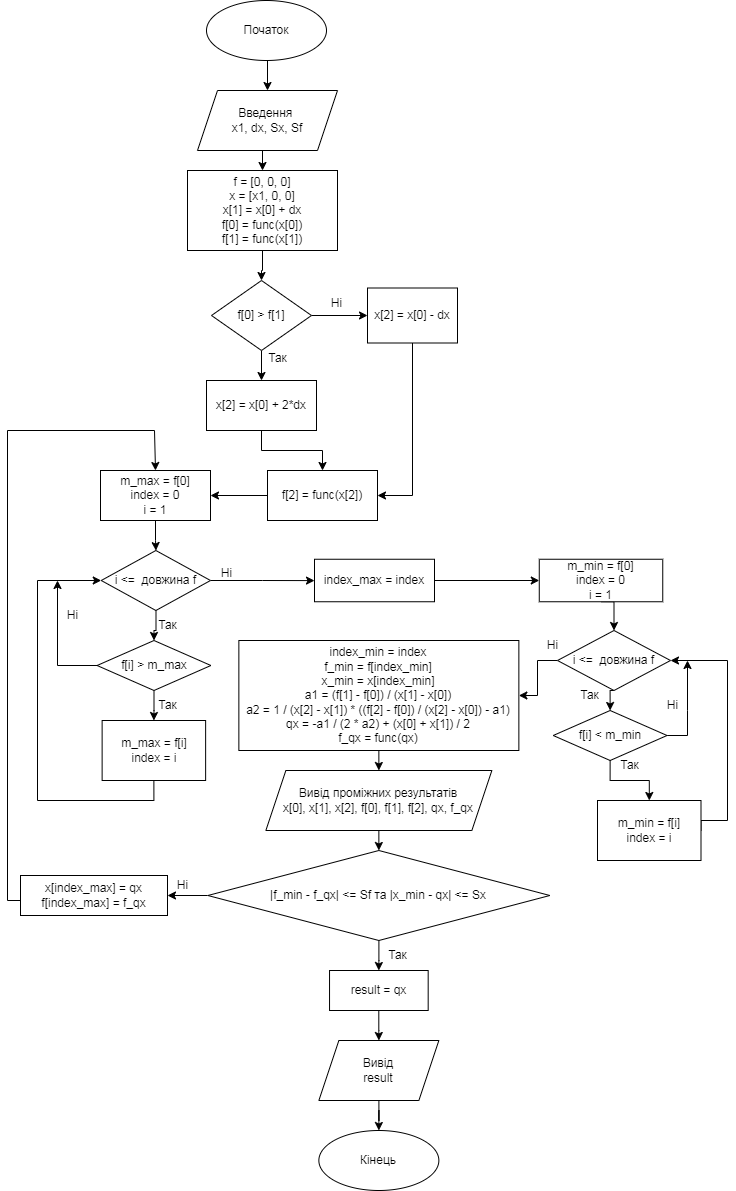

The diagram above was exported from draw.io. Its source (the exported page's mxGraphModel, read from the mxfile embedded in the PNG):
<mxGraphModel dx="835" dy="738" grid="1" gridSize="10" guides="1" tooltips="1" connect="1" arrows="1" fold="1" page="1" pageScale="1" pageWidth="827" pageHeight="1169" math="0" shadow="0">
  <root>
    <mxCell id="0" />
    <mxCell id="1" parent="0" />
    <mxCell id="8IWXs5l2cBwAO6r4Z6ZJ-129" style="edgeStyle=orthogonalEdgeStyle;rounded=0;orthogonalLoop=1;jettySize=auto;html=1;exitX=0.5;exitY=1;exitDx=0;exitDy=0;entryX=0.5;entryY=0;entryDx=0;entryDy=0;fontColor=#000000;fontFamily=Helvetica;" edge="1" parent="1" source="8IWXs5l2cBwAO6r4Z6ZJ-130" target="8IWXs5l2cBwAO6r4Z6ZJ-132">
      <mxGeometry relative="1" as="geometry" />
    </mxCell>
    <mxCell id="8IWXs5l2cBwAO6r4Z6ZJ-130" value="Початок" style="ellipse;whiteSpace=wrap;html=1;strokeColor=#000000;fontFamily=Helvetica;" vertex="1" parent="1">
      <mxGeometry x="1599" y="710" width="120" height="60" as="geometry" />
    </mxCell>
    <mxCell id="8IWXs5l2cBwAO6r4Z6ZJ-131" style="edgeStyle=orthogonalEdgeStyle;rounded=0;orthogonalLoop=1;jettySize=auto;html=1;exitX=0.5;exitY=1;exitDx=0;exitDy=0;entryX=0.5;entryY=0;entryDx=0;entryDy=0;fontColor=#000000;fontFamily=Helvetica;" edge="1" parent="1" source="8IWXs5l2cBwAO6r4Z6ZJ-132" target="8IWXs5l2cBwAO6r4Z6ZJ-134">
      <mxGeometry relative="1" as="geometry" />
    </mxCell>
    <mxCell id="8IWXs5l2cBwAO6r4Z6ZJ-132" value="Введення&amp;nbsp;&lt;br&gt;&lt;div style=&quot;&quot;&gt;x1, dx, Sx, Sf&lt;/div&gt;" style="shape=parallelogram;perimeter=parallelogramPerimeter;whiteSpace=wrap;html=1;fixedSize=1;strokeColor=#000000;fontFamily=Helvetica;" vertex="1" parent="1">
      <mxGeometry x="1590" y="800" width="140" height="60" as="geometry" />
    </mxCell>
    <mxCell id="8IWXs5l2cBwAO6r4Z6ZJ-133" value="" style="edgeStyle=orthogonalEdgeStyle;rounded=0;orthogonalLoop=1;jettySize=auto;html=1;fontColor=#000000;fontFamily=Helvetica;" edge="1" parent="1" source="8IWXs5l2cBwAO6r4Z6ZJ-134" target="8IWXs5l2cBwAO6r4Z6ZJ-137">
      <mxGeometry relative="1" as="geometry" />
    </mxCell>
    <mxCell id="8IWXs5l2cBwAO6r4Z6ZJ-134" value="f = [0, 0, 0]&lt;br&gt;x = [x1, 0, 0]&lt;br&gt;x[1]&lt;span style=&quot;&quot;&gt;&amp;nbsp;= x[0]&lt;/span&gt;&lt;span style=&quot;&quot;&gt;&amp;nbsp;+ dx&lt;br&gt;&lt;/span&gt;&lt;span style=&quot;background-color: initial;&quot;&gt;f[0] = func(x[0])&lt;br&gt;&lt;/span&gt;&lt;span style=&quot;background-color: initial;&quot;&gt;f[1] = func(x[1])&lt;/span&gt;&lt;span style=&quot;background-color: initial;&quot;&gt;&lt;br&gt;&lt;/span&gt;" style="rounded=0;whiteSpace=wrap;html=1;labelBackgroundColor=none;fontColor=#000000;strokeColor=#000000;fontFamily=Helvetica;" vertex="1" parent="1">
      <mxGeometry x="1580" y="880" width="150" height="80" as="geometry" />
    </mxCell>
    <mxCell id="8IWXs5l2cBwAO6r4Z6ZJ-135" value="" style="edgeStyle=orthogonalEdgeStyle;rounded=0;orthogonalLoop=1;jettySize=auto;html=1;fontColor=#000000;fontFamily=Helvetica;" edge="1" parent="1" source="8IWXs5l2cBwAO6r4Z6ZJ-137" target="8IWXs5l2cBwAO6r4Z6ZJ-139">
      <mxGeometry relative="1" as="geometry" />
    </mxCell>
    <mxCell id="8IWXs5l2cBwAO6r4Z6ZJ-136" value="" style="edgeStyle=orthogonalEdgeStyle;rounded=0;orthogonalLoop=1;jettySize=auto;html=1;fontColor=#000000;fontFamily=Helvetica;" edge="1" parent="1" source="8IWXs5l2cBwAO6r4Z6ZJ-137" target="8IWXs5l2cBwAO6r4Z6ZJ-142">
      <mxGeometry relative="1" as="geometry" />
    </mxCell>
    <mxCell id="8IWXs5l2cBwAO6r4Z6ZJ-137" value="f[0] &amp;gt; f[1]" style="rhombus;whiteSpace=wrap;html=1;strokeColor=#000000;fontColor=#000000;rounded=0;labelBackgroundColor=none;fontFamily=Helvetica;" vertex="1" parent="1">
      <mxGeometry x="1604" y="990" width="100" height="70" as="geometry" />
    </mxCell>
    <mxCell id="8IWXs5l2cBwAO6r4Z6ZJ-138" value="" style="edgeStyle=orthogonalEdgeStyle;rounded=0;orthogonalLoop=1;jettySize=auto;html=1;fontColor=#000000;fontFamily=Helvetica;" edge="1" parent="1" source="8IWXs5l2cBwAO6r4Z6ZJ-139" target="8IWXs5l2cBwAO6r4Z6ZJ-144">
      <mxGeometry relative="1" as="geometry" />
    </mxCell>
    <mxCell id="8IWXs5l2cBwAO6r4Z6ZJ-139" value="x[2] = x[0] + 2*dx" style="whiteSpace=wrap;html=1;strokeColor=#000000;fontColor=#000000;rounded=0;labelBackgroundColor=none;fontFamily=Helvetica;" vertex="1" parent="1">
      <mxGeometry x="1599" y="1090" width="110" height="50" as="geometry" />
    </mxCell>
    <mxCell id="8IWXs5l2cBwAO6r4Z6ZJ-140" value="Так" style="text;html=1;align=center;verticalAlign=middle;resizable=0;points=[];autosize=1;strokeColor=none;fillColor=none;fontColor=#000000;fontFamily=Helvetica;" vertex="1" parent="1">
      <mxGeometry x="1650" y="1052.5" width="40" height="30" as="geometry" />
    </mxCell>
    <mxCell id="8IWXs5l2cBwAO6r4Z6ZJ-141" style="edgeStyle=orthogonalEdgeStyle;rounded=0;orthogonalLoop=1;jettySize=auto;html=1;exitX=0.5;exitY=1;exitDx=0;exitDy=0;entryX=1;entryY=0.5;entryDx=0;entryDy=0;fontColor=#000000;fontFamily=Helvetica;" edge="1" parent="1" source="8IWXs5l2cBwAO6r4Z6ZJ-142" target="8IWXs5l2cBwAO6r4Z6ZJ-144">
      <mxGeometry relative="1" as="geometry" />
    </mxCell>
    <mxCell id="8IWXs5l2cBwAO6r4Z6ZJ-142" value="&lt;div style=&quot;&quot;&gt;&lt;span style=&quot;background-color: rgb(255, 255, 255);&quot;&gt;x[2] = x[0] - dx&lt;/span&gt;&lt;/div&gt;" style="whiteSpace=wrap;html=1;strokeColor=#000000;fontColor=#000000;rounded=0;labelBackgroundColor=none;fontFamily=Helvetica;" vertex="1" parent="1">
      <mxGeometry x="1760" y="997.5" width="90" height="55" as="geometry" />
    </mxCell>
    <mxCell id="8IWXs5l2cBwAO6r4Z6ZJ-143" value="" style="edgeStyle=orthogonalEdgeStyle;rounded=0;orthogonalLoop=1;jettySize=auto;html=1;fontFamily=Helvetica;fontSize=12;fontColor=#000000;" edge="1" parent="1" source="8IWXs5l2cBwAO6r4Z6ZJ-144" target="8IWXs5l2cBwAO6r4Z6ZJ-147">
      <mxGeometry relative="1" as="geometry" />
    </mxCell>
    <mxCell id="8IWXs5l2cBwAO6r4Z6ZJ-144" value="f[2] = func(x[2])" style="whiteSpace=wrap;html=1;strokeColor=#000000;fontColor=#000000;rounded=0;labelBackgroundColor=none;fontFamily=Helvetica;" vertex="1" parent="1">
      <mxGeometry x="1660" y="1180" width="110" height="50" as="geometry" />
    </mxCell>
    <mxCell id="8IWXs5l2cBwAO6r4Z6ZJ-145" value="Ні" style="text;html=1;align=center;verticalAlign=middle;resizable=0;points=[];autosize=1;strokeColor=none;fillColor=none;fontColor=#000000;fontFamily=Helvetica;" vertex="1" parent="1">
      <mxGeometry x="1714" y="997.5" width="30" height="30" as="geometry" />
    </mxCell>
    <mxCell id="8IWXs5l2cBwAO6r4Z6ZJ-146" value="" style="edgeStyle=orthogonalEdgeStyle;rounded=0;orthogonalLoop=1;jettySize=auto;html=1;fontFamily=Helvetica;fontSize=12;fontColor=#000000;" edge="1" parent="1" source="8IWXs5l2cBwAO6r4Z6ZJ-147" target="8IWXs5l2cBwAO6r4Z6ZJ-150">
      <mxGeometry relative="1" as="geometry" />
    </mxCell>
    <mxCell id="8IWXs5l2cBwAO6r4Z6ZJ-147" value="m_max = f[0]&lt;br&gt;index = 0&lt;br&gt;i = 1" style="whiteSpace=wrap;html=1;strokeColor=#000000;fontColor=#000000;rounded=0;labelBackgroundColor=none;" vertex="1" parent="1">
      <mxGeometry x="1493" y="1180" width="110" height="50" as="geometry" />
    </mxCell>
    <mxCell id="8IWXs5l2cBwAO6r4Z6ZJ-148" value="" style="edgeStyle=orthogonalEdgeStyle;rounded=0;orthogonalLoop=1;jettySize=auto;html=1;fontFamily=Helvetica;fontSize=12;fontColor=#000000;" edge="1" parent="1" source="8IWXs5l2cBwAO6r4Z6ZJ-150" target="8IWXs5l2cBwAO6r4Z6ZJ-153">
      <mxGeometry relative="1" as="geometry" />
    </mxCell>
    <mxCell id="8IWXs5l2cBwAO6r4Z6ZJ-149" value="" style="edgeStyle=orthogonalEdgeStyle;rounded=0;orthogonalLoop=1;jettySize=auto;html=1;fontFamily=Helvetica;fontSize=12;fontColor=#000000;" edge="1" parent="1" source="8IWXs5l2cBwAO6r4Z6ZJ-150" target="8IWXs5l2cBwAO6r4Z6ZJ-160">
      <mxGeometry relative="1" as="geometry" />
    </mxCell>
    <mxCell id="8IWXs5l2cBwAO6r4Z6ZJ-150" value="i &amp;lt;=&amp;nbsp; довжина f" style="rhombus;whiteSpace=wrap;html=1;strokeColor=#000000;fontColor=#000000;rounded=0;labelBackgroundColor=none;" vertex="1" parent="1">
      <mxGeometry x="1493.75" y="1260" width="109.25" height="60" as="geometry" />
    </mxCell>
    <mxCell id="8IWXs5l2cBwAO6r4Z6ZJ-151" value="" style="edgeStyle=orthogonalEdgeStyle;rounded=0;orthogonalLoop=1;jettySize=auto;html=1;fontFamily=Helvetica;fontSize=12;fontColor=#000000;" edge="1" parent="1" source="8IWXs5l2cBwAO6r4Z6ZJ-153" target="8IWXs5l2cBwAO6r4Z6ZJ-155">
      <mxGeometry relative="1" as="geometry" />
    </mxCell>
    <mxCell id="8IWXs5l2cBwAO6r4Z6ZJ-152" style="edgeStyle=orthogonalEdgeStyle;rounded=0;orthogonalLoop=1;jettySize=auto;html=1;exitX=0;exitY=0.5;exitDx=0;exitDy=0;fontFamily=Helvetica;fontSize=12;fontColor=#000000;" edge="1" parent="1" source="8IWXs5l2cBwAO6r4Z6ZJ-153">
      <mxGeometry relative="1" as="geometry">
        <mxPoint x="1450" y="1290" as="targetPoint" />
      </mxGeometry>
    </mxCell>
    <mxCell id="8IWXs5l2cBwAO6r4Z6ZJ-153" value="f[i] &amp;gt; m_max" style="rhombus;whiteSpace=wrap;html=1;strokeColor=#000000;fontColor=#000000;rounded=0;labelBackgroundColor=none;" vertex="1" parent="1">
      <mxGeometry x="1489.6" y="1350" width="113.79" height="50" as="geometry" />
    </mxCell>
    <mxCell id="8IWXs5l2cBwAO6r4Z6ZJ-154" style="edgeStyle=orthogonalEdgeStyle;rounded=0;orthogonalLoop=1;jettySize=auto;html=1;exitX=0.5;exitY=1;exitDx=0;exitDy=0;entryX=0;entryY=0.5;entryDx=0;entryDy=0;fontFamily=Helvetica;fontSize=12;fontColor=#000000;" edge="1" parent="1" source="8IWXs5l2cBwAO6r4Z6ZJ-155" target="8IWXs5l2cBwAO6r4Z6ZJ-150">
      <mxGeometry relative="1" as="geometry">
        <Array as="points">
          <mxPoint x="1546" y="1510" />
          <mxPoint x="1430" y="1510" />
          <mxPoint x="1430" y="1290" />
        </Array>
      </mxGeometry>
    </mxCell>
    <mxCell id="8IWXs5l2cBwAO6r4Z6ZJ-155" value="m_max = f[i]&lt;br&gt;index = i" style="whiteSpace=wrap;html=1;strokeColor=#000000;fontColor=#000000;rounded=0;labelBackgroundColor=none;" vertex="1" parent="1">
      <mxGeometry x="1494.63" y="1430" width="103.5" height="60" as="geometry" />
    </mxCell>
    <mxCell id="8IWXs5l2cBwAO6r4Z6ZJ-156" value="Так" style="text;html=1;align=center;verticalAlign=middle;resizable=0;points=[];autosize=1;strokeColor=none;fillColor=none;fontColor=#000000;fontFamily=Helvetica;" vertex="1" parent="1">
      <mxGeometry x="1540" y="1400" width="40" height="30" as="geometry" />
    </mxCell>
    <mxCell id="8IWXs5l2cBwAO6r4Z6ZJ-157" value="Ні" style="text;html=1;align=center;verticalAlign=middle;resizable=0;points=[];autosize=1;strokeColor=none;fillColor=none;fontColor=#000000;fontFamily=Helvetica;" vertex="1" parent="1">
      <mxGeometry x="1450" y="1310" width="30" height="30" as="geometry" />
    </mxCell>
    <mxCell id="8IWXs5l2cBwAO6r4Z6ZJ-158" value="Так" style="text;html=1;align=center;verticalAlign=middle;resizable=0;points=[];autosize=1;strokeColor=none;fillColor=none;fontColor=#000000;fontFamily=Helvetica;" vertex="1" parent="1">
      <mxGeometry x="1540" y="1320" width="40" height="30" as="geometry" />
    </mxCell>
    <mxCell id="8IWXs5l2cBwAO6r4Z6ZJ-159" style="edgeStyle=orthogonalEdgeStyle;rounded=0;orthogonalLoop=1;jettySize=auto;html=1;exitX=1;exitY=0.5;exitDx=0;exitDy=0;entryX=0;entryY=0.5;entryDx=0;entryDy=0;fontFamily=Helvetica;fontSize=12;fontColor=#000000;" edge="1" parent="1" source="8IWXs5l2cBwAO6r4Z6ZJ-160" target="8IWXs5l2cBwAO6r4Z6ZJ-162">
      <mxGeometry relative="1" as="geometry" />
    </mxCell>
    <mxCell id="8IWXs5l2cBwAO6r4Z6ZJ-160" value="index_max = index" style="whiteSpace=wrap;html=1;strokeColor=#000000;fontColor=#000000;rounded=0;labelBackgroundColor=none;" vertex="1" parent="1">
      <mxGeometry x="1707" y="1268.75" width="120" height="42.5" as="geometry" />
    </mxCell>
    <mxCell id="8IWXs5l2cBwAO6r4Z6ZJ-161" style="edgeStyle=orthogonalEdgeStyle;rounded=0;orthogonalLoop=1;jettySize=auto;html=1;exitX=0.5;exitY=1;exitDx=0;exitDy=0;entryX=0.5;entryY=0;entryDx=0;entryDy=0;fontFamily=Helvetica;fontSize=12;fontColor=#000000;" edge="1" parent="1" source="8IWXs5l2cBwAO6r4Z6ZJ-162" target="8IWXs5l2cBwAO6r4Z6ZJ-165">
      <mxGeometry relative="1" as="geometry" />
    </mxCell>
    <mxCell id="8IWXs5l2cBwAO6r4Z6ZJ-162" value="m_min = f[0]&lt;br&gt;index = 0&lt;br&gt;i = 1" style="whiteSpace=wrap;html=1;strokeColor=#000000;fontColor=#000000;rounded=0;labelBackgroundColor=none;" vertex="1" parent="1">
      <mxGeometry x="1931.77" y="1268.75" width="123.48" height="42.5" as="geometry" />
    </mxCell>
    <mxCell id="8IWXs5l2cBwAO6r4Z6ZJ-163" style="edgeStyle=orthogonalEdgeStyle;rounded=0;orthogonalLoop=1;jettySize=auto;html=1;exitX=0.5;exitY=1;exitDx=0;exitDy=0;entryX=0.5;entryY=0;entryDx=0;entryDy=0;fontFamily=Helvetica;fontSize=12;fontColor=#000000;" edge="1" parent="1" source="8IWXs5l2cBwAO6r4Z6ZJ-165" target="8IWXs5l2cBwAO6r4Z6ZJ-167">
      <mxGeometry relative="1" as="geometry" />
    </mxCell>
    <mxCell id="8IWXs5l2cBwAO6r4Z6ZJ-164" style="edgeStyle=orthogonalEdgeStyle;rounded=0;orthogonalLoop=1;jettySize=auto;html=1;exitX=0;exitY=0.5;exitDx=0;exitDy=0;fontFamily=Helvetica;fontSize=12;fontColor=#000000;entryX=1;entryY=0.5;entryDx=0;entryDy=0;" edge="1" parent="1" source="8IWXs5l2cBwAO6r4Z6ZJ-165" target="8IWXs5l2cBwAO6r4Z6ZJ-176">
      <mxGeometry relative="1" as="geometry">
        <mxPoint x="1790" y="1370" as="targetPoint" />
      </mxGeometry>
    </mxCell>
    <mxCell id="8IWXs5l2cBwAO6r4Z6ZJ-165" value="i &amp;lt;=&amp;nbsp; довжина f" style="rhombus;whiteSpace=wrap;html=1;strokeColor=#000000;fontColor=#000000;rounded=0;labelBackgroundColor=none;" vertex="1" parent="1">
      <mxGeometry x="1950" y="1340" width="113" height="60" as="geometry" />
    </mxCell>
    <mxCell id="8IWXs5l2cBwAO6r4Z6ZJ-166" style="edgeStyle=orthogonalEdgeStyle;rounded=0;orthogonalLoop=1;jettySize=auto;html=1;exitX=1;exitY=0.5;exitDx=0;exitDy=0;fontFamily=Helvetica;fontSize=12;fontColor=#000000;" edge="1" parent="1" source="8IWXs5l2cBwAO6r4Z6ZJ-167">
      <mxGeometry relative="1" as="geometry">
        <mxPoint x="2080" y="1370" as="targetPoint" />
        <Array as="points">
          <mxPoint x="2080" y="1445" />
          <mxPoint x="2080" y="1420" />
        </Array>
      </mxGeometry>
    </mxCell>
    <mxCell id="8IWXs5l2cBwAO6r4Z6ZJ-167" value="f[i] &amp;lt; m_min" style="rhombus;whiteSpace=wrap;html=1;strokeColor=#000000;fontColor=#000000;rounded=0;labelBackgroundColor=none;" vertex="1" parent="1">
      <mxGeometry x="1945.73" y="1420" width="113.79" height="50" as="geometry" />
    </mxCell>
    <mxCell id="8IWXs5l2cBwAO6r4Z6ZJ-168" value="Так" style="text;html=1;align=center;verticalAlign=middle;resizable=0;points=[];autosize=1;strokeColor=none;fillColor=none;fontColor=#000000;fontFamily=Helvetica;" vertex="1" parent="1">
      <mxGeometry x="1962.02" y="1390" width="40" height="30" as="geometry" />
    </mxCell>
    <mxCell id="8IWXs5l2cBwAO6r4Z6ZJ-169" value="" style="edgeStyle=orthogonalEdgeStyle;rounded=0;orthogonalLoop=1;jettySize=auto;html=1;fontFamily=Helvetica;fontSize=12;fontColor=#000000;exitX=0.5;exitY=1;exitDx=0;exitDy=0;" edge="1" parent="1" source="8IWXs5l2cBwAO6r4Z6ZJ-167" target="8IWXs5l2cBwAO6r4Z6ZJ-171">
      <mxGeometry relative="1" as="geometry">
        <mxPoint x="2010" y="1490" as="sourcePoint" />
      </mxGeometry>
    </mxCell>
    <mxCell id="8IWXs5l2cBwAO6r4Z6ZJ-170" style="edgeStyle=orthogonalEdgeStyle;rounded=0;orthogonalLoop=1;jettySize=auto;html=1;exitX=1;exitY=0.5;exitDx=0;exitDy=0;entryX=1;entryY=0.5;entryDx=0;entryDy=0;fontFamily=Helvetica;fontSize=12;fontColor=#000000;" edge="1" parent="1" source="8IWXs5l2cBwAO6r4Z6ZJ-171" target="8IWXs5l2cBwAO6r4Z6ZJ-165">
      <mxGeometry relative="1" as="geometry">
        <Array as="points">
          <mxPoint x="2120" y="1530" />
          <mxPoint x="2120" y="1370" />
        </Array>
      </mxGeometry>
    </mxCell>
    <mxCell id="8IWXs5l2cBwAO6r4Z6ZJ-171" value="m_min = f[i]&lt;br&gt;index = i" style="whiteSpace=wrap;html=1;strokeColor=#000000;fontColor=#000000;rounded=0;labelBackgroundColor=none;" vertex="1" parent="1">
      <mxGeometry x="1990" y="1510" width="103.5" height="60" as="geometry" />
    </mxCell>
    <mxCell id="8IWXs5l2cBwAO6r4Z6ZJ-172" value="Так" style="text;html=1;align=center;verticalAlign=middle;resizable=0;points=[];autosize=1;strokeColor=none;fillColor=none;fontColor=#000000;fontFamily=Helvetica;" vertex="1" parent="1">
      <mxGeometry x="2002.02" y="1460" width="40" height="30" as="geometry" />
    </mxCell>
    <mxCell id="8IWXs5l2cBwAO6r4Z6ZJ-173" value="Ні" style="text;html=1;align=center;verticalAlign=middle;resizable=0;points=[];autosize=1;strokeColor=none;fillColor=none;fontColor=#000000;fontFamily=Helvetica;" vertex="1" parent="1">
      <mxGeometry x="2050.01" y="1400" width="30" height="30" as="geometry" />
    </mxCell>
    <mxCell id="8IWXs5l2cBwAO6r4Z6ZJ-174" value="Ні" style="text;html=1;align=center;verticalAlign=middle;resizable=0;points=[];autosize=1;strokeColor=none;fillColor=none;fontColor=#000000;fontFamily=Helvetica;" vertex="1" parent="1">
      <mxGeometry x="1604" y="1267.5" width="30" height="30" as="geometry" />
    </mxCell>
    <mxCell id="8IWXs5l2cBwAO6r4Z6ZJ-175" style="edgeStyle=orthogonalEdgeStyle;rounded=0;orthogonalLoop=1;jettySize=auto;html=1;exitX=0.5;exitY=1;exitDx=0;exitDy=0;entryX=0.5;entryY=0;entryDx=0;entryDy=0;fontFamily=Helvetica;fontSize=12;fontColor=#000000;" edge="1" parent="1" source="8IWXs5l2cBwAO6r4Z6ZJ-176" target="8IWXs5l2cBwAO6r4Z6ZJ-188">
      <mxGeometry relative="1" as="geometry" />
    </mxCell>
    <mxCell id="8IWXs5l2cBwAO6r4Z6ZJ-176" value="index_min = index&lt;br&gt;f_min = f[index_min]&lt;br&gt;x_min = x[index_min]&lt;br&gt;a1 = (f[1] - f[0]) / (x[1] - x[0])&lt;br&gt;a2 = 1 / (x[2] - x[1]) * ((f[2] - f[0]) / (x[2] - x[0]) - a1)&lt;br&gt;qx = -a1 / (2 * a2) + (x[0] + x[1]) / 2&lt;br&gt;f_qx = func(qx)" style="whiteSpace=wrap;html=1;strokeColor=#000000;fontColor=#000000;rounded=0;labelBackgroundColor=none;" vertex="1" parent="1">
      <mxGeometry x="1631.3600000000001" y="1350" width="280" height="110" as="geometry" />
    </mxCell>
    <mxCell id="8IWXs5l2cBwAO6r4Z6ZJ-177" value="Ні" style="text;html=1;align=center;verticalAlign=middle;resizable=0;points=[];autosize=1;strokeColor=none;fillColor=none;fontColor=#000000;fontFamily=Helvetica;" vertex="1" parent="1">
      <mxGeometry x="1929.52" y="1340" width="30" height="30" as="geometry" />
    </mxCell>
    <mxCell id="8IWXs5l2cBwAO6r4Z6ZJ-178" value="" style="edgeStyle=orthogonalEdgeStyle;rounded=0;orthogonalLoop=1;jettySize=auto;html=1;fontFamily=Helvetica;fontSize=12;fontColor=#000000;" edge="1" parent="1" source="8IWXs5l2cBwAO6r4Z6ZJ-180" target="8IWXs5l2cBwAO6r4Z6ZJ-182">
      <mxGeometry relative="1" as="geometry" />
    </mxCell>
    <mxCell id="8IWXs5l2cBwAO6r4Z6ZJ-179" style="edgeStyle=orthogonalEdgeStyle;rounded=0;orthogonalLoop=1;jettySize=auto;html=1;exitX=0;exitY=0.5;exitDx=0;exitDy=0;entryX=1;entryY=0.5;entryDx=0;entryDy=0;fontFamily=Helvetica;fontSize=12;fontColor=#000000;" edge="1" parent="1" source="8IWXs5l2cBwAO6r4Z6ZJ-180" target="8IWXs5l2cBwAO6r4Z6ZJ-185">
      <mxGeometry relative="1" as="geometry" />
    </mxCell>
    <mxCell id="8IWXs5l2cBwAO6r4Z6ZJ-180" value="|f_min - f_qx| &amp;lt;= Sf та |x_min - qx| &amp;lt;= Sx" style="rhombus;whiteSpace=wrap;html=1;strokeColor=#000000;fontColor=#000000;rounded=0;labelBackgroundColor=none;" vertex="1" parent="1">
      <mxGeometry x="1600.38" y="1560" width="341.96" height="90" as="geometry" />
    </mxCell>
    <mxCell id="8IWXs5l2cBwAO6r4Z6ZJ-181" value="" style="edgeStyle=orthogonalEdgeStyle;rounded=0;orthogonalLoop=1;jettySize=auto;html=1;fontFamily=Helvetica;fontSize=12;fontColor=#000000;" edge="1" parent="1" source="8IWXs5l2cBwAO6r4Z6ZJ-182" target="8IWXs5l2cBwAO6r4Z6ZJ-190">
      <mxGeometry relative="1" as="geometry" />
    </mxCell>
    <mxCell id="8IWXs5l2cBwAO6r4Z6ZJ-182" value="result = qx" style="whiteSpace=wrap;html=1;strokeColor=#000000;fontColor=#000000;rounded=0;labelBackgroundColor=none;" vertex="1" parent="1">
      <mxGeometry x="1722.04" y="1680" width="98.64" height="40" as="geometry" />
    </mxCell>
    <mxCell id="8IWXs5l2cBwAO6r4Z6ZJ-183" value="Так" style="text;html=1;align=center;verticalAlign=middle;resizable=0;points=[];autosize=1;strokeColor=none;fillColor=none;fontColor=#000000;fontFamily=Helvetica;" vertex="1" parent="1">
      <mxGeometry x="1770" y="1650" width="40" height="30" as="geometry" />
    </mxCell>
    <mxCell id="8IWXs5l2cBwAO6r4Z6ZJ-184" style="edgeStyle=orthogonalEdgeStyle;rounded=0;orthogonalLoop=1;jettySize=auto;html=1;exitX=0;exitY=0.5;exitDx=0;exitDy=0;fontFamily=Helvetica;fontSize=12;fontColor=#000000;entryX=0.5;entryY=0;entryDx=0;entryDy=0;" edge="1" parent="1" source="8IWXs5l2cBwAO6r4Z6ZJ-185" target="8IWXs5l2cBwAO6r4Z6ZJ-147">
      <mxGeometry relative="1" as="geometry">
        <mxPoint x="1540" y="1180" as="targetPoint" />
        <Array as="points">
          <mxPoint x="1413" y="1610" />
          <mxPoint x="1400" y="1610" />
          <mxPoint x="1400" y="1140" />
          <mxPoint x="1547" y="1140" />
        </Array>
      </mxGeometry>
    </mxCell>
    <mxCell id="8IWXs5l2cBwAO6r4Z6ZJ-185" value="x[index_max] = qx&lt;br&gt;f[index_max] = f_qx" style="whiteSpace=wrap;html=1;strokeColor=#000000;fontColor=#000000;rounded=0;labelBackgroundColor=none;" vertex="1" parent="1">
      <mxGeometry x="1413" y="1585" width="147" height="40" as="geometry" />
    </mxCell>
    <mxCell id="8IWXs5l2cBwAO6r4Z6ZJ-186" value="Ні" style="text;html=1;align=center;verticalAlign=middle;resizable=0;points=[];autosize=1;strokeColor=none;fillColor=none;fontColor=#000000;fontFamily=Helvetica;" vertex="1" parent="1">
      <mxGeometry x="1560" y="1580" width="30" height="30" as="geometry" />
    </mxCell>
    <mxCell id="8IWXs5l2cBwAO6r4Z6ZJ-187" style="edgeStyle=orthogonalEdgeStyle;rounded=0;orthogonalLoop=1;jettySize=auto;html=1;exitX=0.5;exitY=1;exitDx=0;exitDy=0;entryX=0.5;entryY=0;entryDx=0;entryDy=0;fontFamily=Helvetica;fontSize=12;fontColor=#000000;" edge="1" parent="1" source="8IWXs5l2cBwAO6r4Z6ZJ-188" target="8IWXs5l2cBwAO6r4Z6ZJ-180">
      <mxGeometry relative="1" as="geometry" />
    </mxCell>
    <mxCell id="8IWXs5l2cBwAO6r4Z6ZJ-188" value="Вивід проміжних результатів&lt;br&gt;x[0], x[1], x[2], f[0], f[1], f[2], qx, f_qx" style="shape=parallelogram;perimeter=parallelogramPerimeter;whiteSpace=wrap;html=1;fixedSize=1;labelBackgroundColor=none;strokeColor=#000000;fontFamily=Helvetica;fontSize=12;fontColor=#000000;" vertex="1" parent="1">
      <mxGeometry x="1658.3600000000001" y="1480" width="226" height="60" as="geometry" />
    </mxCell>
    <mxCell id="8IWXs5l2cBwAO6r4Z6ZJ-189" value="" style="edgeStyle=orthogonalEdgeStyle;rounded=0;orthogonalLoop=1;jettySize=auto;html=1;fontFamily=Helvetica;fontSize=12;fontColor=#000000;" edge="1" parent="1" source="8IWXs5l2cBwAO6r4Z6ZJ-190" target="8IWXs5l2cBwAO6r4Z6ZJ-191">
      <mxGeometry relative="1" as="geometry" />
    </mxCell>
    <mxCell id="8IWXs5l2cBwAO6r4Z6ZJ-190" value="Вивід&lt;br&gt;result" style="shape=parallelogram;perimeter=parallelogramPerimeter;whiteSpace=wrap;html=1;fixedSize=1;strokeColor=#000000;fontColor=#000000;rounded=0;labelBackgroundColor=none;" vertex="1" parent="1">
      <mxGeometry x="1711.3600000000001" y="1750" width="120" height="60" as="geometry" />
    </mxCell>
    <mxCell id="8IWXs5l2cBwAO6r4Z6ZJ-191" value="Кінець" style="ellipse;whiteSpace=wrap;html=1;strokeColor=#000000;fontColor=#000000;rounded=0;labelBackgroundColor=none;" vertex="1" parent="1">
      <mxGeometry x="1711.3600000000001" y="1840" width="120" height="60" as="geometry" />
    </mxCell>
  </root>
</mxGraphModel>